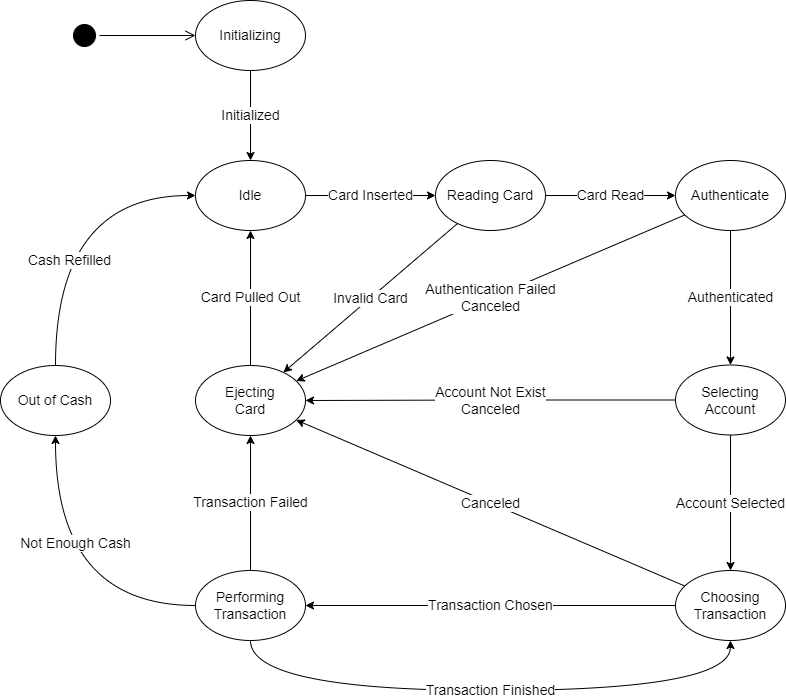

The diagram above was exported from draw.io. Its source (the exported page's mxGraphModel, read from the mxfile embedded in the PNG):
<mxGraphModel dx="2062" dy="1065" grid="1" gridSize="10" guides="1" tooltips="1" connect="1" arrows="1" fold="1" page="1" pageScale="1" pageWidth="827" pageHeight="1169" math="0" shadow="0">
  <root>
    <mxCell id="0" />
    <mxCell id="1" parent="0" />
    <mxCell id="T3n6r2-ILf53Adw8d7yZ-9" value="Card Inserted" style="edgeStyle=orthogonalEdgeStyle;rounded=0;orthogonalLoop=1;jettySize=auto;html=1;fontSize=14;" parent="1" source="T3n6r2-ILf53Adw8d7yZ-2" target="T3n6r2-ILf53Adw8d7yZ-3" edge="1">
      <mxGeometry relative="1" as="geometry" />
    </mxCell>
    <mxCell id="T3n6r2-ILf53Adw8d7yZ-2" value="Idle" style="ellipse;whiteSpace=wrap;html=1;fontSize=14;" parent="1" vertex="1">
      <mxGeometry x="216" y="310" width="110" height="70" as="geometry" />
    </mxCell>
    <mxCell id="T3n6r2-ILf53Adw8d7yZ-10" value="Card Read" style="edgeStyle=orthogonalEdgeStyle;rounded=0;orthogonalLoop=1;jettySize=auto;html=1;fontSize=14;" parent="1" source="T3n6r2-ILf53Adw8d7yZ-3" target="T3n6r2-ILf53Adw8d7yZ-4" edge="1">
      <mxGeometry relative="1" as="geometry" />
    </mxCell>
    <mxCell id="T3n6r2-ILf53Adw8d7yZ-14" value="Invalid Card" style="rounded=0;orthogonalLoop=1;jettySize=auto;html=1;fontSize=14;" parent="1" source="T3n6r2-ILf53Adw8d7yZ-3" target="T3n6r2-ILf53Adw8d7yZ-7" edge="1">
      <mxGeometry relative="1" as="geometry" />
    </mxCell>
    <mxCell id="T3n6r2-ILf53Adw8d7yZ-3" value="Reading Card" style="ellipse;whiteSpace=wrap;html=1;fontSize=14;" parent="1" vertex="1">
      <mxGeometry x="456" y="310" width="110" height="70" as="geometry" />
    </mxCell>
    <mxCell id="T3n6r2-ILf53Adw8d7yZ-11" value="Authenticated" style="edgeStyle=orthogonalEdgeStyle;rounded=0;orthogonalLoop=1;jettySize=auto;html=1;fontSize=14;" parent="1" source="T3n6r2-ILf53Adw8d7yZ-4" target="T3n6r2-ILf53Adw8d7yZ-5" edge="1">
      <mxGeometry relative="1" as="geometry" />
    </mxCell>
    <mxCell id="T3n6r2-ILf53Adw8d7yZ-15" value="Authentication Failed&lt;br style=&quot;font-size: 14px&quot;&gt;Canceled" style="edgeStyle=none;rounded=0;orthogonalLoop=1;jettySize=auto;html=1;fontSize=14;" parent="1" source="T3n6r2-ILf53Adw8d7yZ-4" target="T3n6r2-ILf53Adw8d7yZ-7" edge="1">
      <mxGeometry relative="1" as="geometry" />
    </mxCell>
    <mxCell id="T3n6r2-ILf53Adw8d7yZ-4" value="Authenticate" style="ellipse;whiteSpace=wrap;html=1;fontSize=14;" parent="1" vertex="1">
      <mxGeometry x="696" y="310" width="110" height="70" as="geometry" />
    </mxCell>
    <mxCell id="T3n6r2-ILf53Adw8d7yZ-12" value="Account Selected" style="edgeStyle=orthogonalEdgeStyle;rounded=0;orthogonalLoop=1;jettySize=auto;html=1;fontSize=14;" parent="1" source="T3n6r2-ILf53Adw8d7yZ-5" target="T3n6r2-ILf53Adw8d7yZ-6" edge="1">
      <mxGeometry relative="1" as="geometry" />
    </mxCell>
    <mxCell id="T3n6r2-ILf53Adw8d7yZ-31" value="Account Not Exist&lt;br&gt;Canceled" style="edgeStyle=orthogonalEdgeStyle;curved=1;rounded=0;orthogonalLoop=1;jettySize=auto;html=1;fontSize=14;" parent="1" source="T3n6r2-ILf53Adw8d7yZ-5" target="T3n6r2-ILf53Adw8d7yZ-7" edge="1">
      <mxGeometry relative="1" as="geometry" />
    </mxCell>
    <mxCell id="T3n6r2-ILf53Adw8d7yZ-5" value="Selecting&lt;br style=&quot;font-size: 14px;&quot;&gt;Account" style="ellipse;whiteSpace=wrap;html=1;fontSize=14;" parent="1" vertex="1">
      <mxGeometry x="696" y="514.5" width="110" height="70" as="geometry" />
    </mxCell>
    <mxCell id="T3n6r2-ILf53Adw8d7yZ-17" value="Canceled" style="edgeStyle=none;rounded=0;orthogonalLoop=1;jettySize=auto;html=1;fontSize=14;" parent="1" source="T3n6r2-ILf53Adw8d7yZ-6" target="T3n6r2-ILf53Adw8d7yZ-7" edge="1">
      <mxGeometry relative="1" as="geometry" />
    </mxCell>
    <mxCell id="T3n6r2-ILf53Adw8d7yZ-21" value="Transaction Chosen" style="rounded=0;orthogonalLoop=1;jettySize=auto;html=1;fontSize=14;edgeStyle=orthogonalEdgeStyle;curved=1;" parent="1" source="T3n6r2-ILf53Adw8d7yZ-6" target="T3n6r2-ILf53Adw8d7yZ-20" edge="1">
      <mxGeometry relative="1" as="geometry" />
    </mxCell>
    <mxCell id="T3n6r2-ILf53Adw8d7yZ-6" value="Choosing&lt;br style=&quot;font-size: 14px;&quot;&gt;Transaction" style="ellipse;whiteSpace=wrap;html=1;fontSize=14;" parent="1" vertex="1">
      <mxGeometry x="696" y="720" width="110" height="70" as="geometry" />
    </mxCell>
    <mxCell id="T3n6r2-ILf53Adw8d7yZ-8" value="Card Pulled Out" style="rounded=0;orthogonalLoop=1;jettySize=auto;html=1;fontSize=14;" parent="1" source="T3n6r2-ILf53Adw8d7yZ-7" target="T3n6r2-ILf53Adw8d7yZ-2" edge="1">
      <mxGeometry relative="1" as="geometry" />
    </mxCell>
    <mxCell id="T3n6r2-ILf53Adw8d7yZ-7" value="Ejecting&lt;br style=&quot;font-size: 14px;&quot;&gt;Card" style="ellipse;whiteSpace=wrap;html=1;fontSize=14;" parent="1" vertex="1">
      <mxGeometry x="216" y="515" width="110" height="70" as="geometry" />
    </mxCell>
    <mxCell id="T3n6r2-ILf53Adw8d7yZ-33" value="Not Enough Cash" style="edgeStyle=orthogonalEdgeStyle;curved=1;rounded=0;orthogonalLoop=1;jettySize=auto;html=1;fontSize=14;" parent="1" source="T3n6r2-ILf53Adw8d7yZ-20" target="T3n6r2-ILf53Adw8d7yZ-32" edge="1">
      <mxGeometry x="0.3033" y="-20" relative="1" as="geometry">
        <mxPoint as="offset" />
      </mxGeometry>
    </mxCell>
    <mxCell id="T3n6r2-ILf53Adw8d7yZ-42" value="Transaction Finished" style="edgeStyle=orthogonalEdgeStyle;curved=1;rounded=0;orthogonalLoop=1;jettySize=auto;html=1;fontSize=14;" parent="1" source="T3n6r2-ILf53Adw8d7yZ-20" target="T3n6r2-ILf53Adw8d7yZ-6" edge="1">
      <mxGeometry relative="1" as="geometry">
        <Array as="points">
          <mxPoint x="271" y="840" />
          <mxPoint x="751" y="840" />
        </Array>
      </mxGeometry>
    </mxCell>
    <mxCell id="0IR2xMKiqtBUhTcw8oQR-3" value="Transaction Failed" style="edgeStyle=orthogonalEdgeStyle;rounded=0;orthogonalLoop=1;jettySize=auto;html=1;fontSize=14;" edge="1" parent="1" source="T3n6r2-ILf53Adw8d7yZ-20" target="T3n6r2-ILf53Adw8d7yZ-7">
      <mxGeometry relative="1" as="geometry" />
    </mxCell>
    <mxCell id="T3n6r2-ILf53Adw8d7yZ-20" value="Performing&lt;br style=&quot;font-size: 14px;&quot;&gt;Transaction" style="ellipse;whiteSpace=wrap;html=1;fontSize=14;" parent="1" vertex="1">
      <mxGeometry x="216" y="720" width="110" height="70" as="geometry" />
    </mxCell>
    <mxCell id="T3n6r2-ILf53Adw8d7yZ-41" value="Cash Refilled" style="edgeStyle=orthogonalEdgeStyle;curved=1;rounded=0;orthogonalLoop=1;jettySize=auto;html=1;fontSize=14;" parent="1" source="T3n6r2-ILf53Adw8d7yZ-32" target="T3n6r2-ILf53Adw8d7yZ-2" edge="1">
      <mxGeometry x="-0.3225" y="-14" relative="1" as="geometry">
        <Array as="points">
          <mxPoint x="76" y="345" />
        </Array>
        <mxPoint as="offset" />
      </mxGeometry>
    </mxCell>
    <mxCell id="T3n6r2-ILf53Adw8d7yZ-32" value="Out of Cash" style="ellipse;whiteSpace=wrap;html=1;fontSize=14;" parent="1" vertex="1">
      <mxGeometry x="21" y="515" width="110" height="70" as="geometry" />
    </mxCell>
    <mxCell id="T3n6r2-ILf53Adw8d7yZ-40" value="Initialized" style="edgeStyle=orthogonalEdgeStyle;curved=1;rounded=0;orthogonalLoop=1;jettySize=auto;html=1;fontSize=14;" parent="1" source="T3n6r2-ILf53Adw8d7yZ-37" target="T3n6r2-ILf53Adw8d7yZ-2" edge="1">
      <mxGeometry relative="1" as="geometry" />
    </mxCell>
    <mxCell id="T3n6r2-ILf53Adw8d7yZ-37" value="Initializing" style="ellipse;whiteSpace=wrap;html=1;fontSize=14;" parent="1" vertex="1">
      <mxGeometry x="216" y="150" width="110" height="70" as="geometry" />
    </mxCell>
    <mxCell id="0IR2xMKiqtBUhTcw8oQR-15" value="" style="ellipse;html=1;shape=startState;fillColor=#000000;strokeColor=#000000;labelBackgroundColor=default;fontSize=14;" vertex="1" parent="1">
      <mxGeometry x="90" y="170" width="30" height="30" as="geometry" />
    </mxCell>
    <mxCell id="0IR2xMKiqtBUhTcw8oQR-16" value="" style="edgeStyle=orthogonalEdgeStyle;html=1;verticalAlign=bottom;endArrow=open;endSize=8;strokeColor=#000000;rounded=0;fontSize=14;" edge="1" source="0IR2xMKiqtBUhTcw8oQR-15" parent="1" target="T3n6r2-ILf53Adw8d7yZ-37">
      <mxGeometry relative="1" as="geometry">
        <mxPoint x="105" y="260" as="targetPoint" />
      </mxGeometry>
    </mxCell>
  </root>
</mxGraphModel>